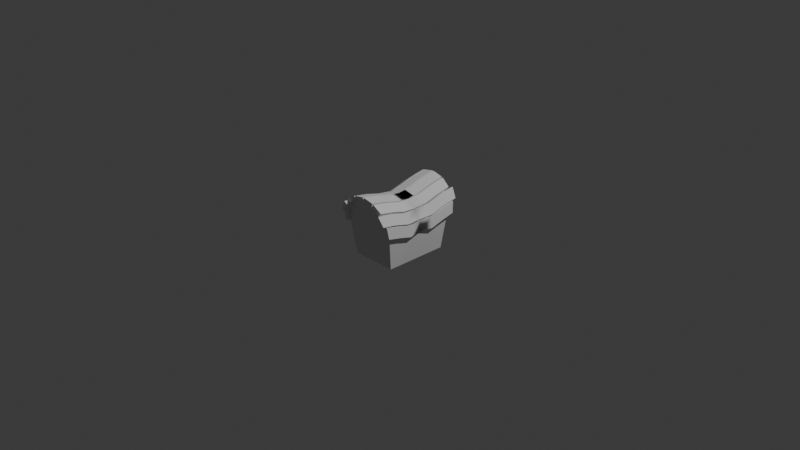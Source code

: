 # Source: MyBox01.blend  (saved by Blender 4.5.90; exported with 4.5.12 LTS)
import bpy
from mathutils import Matrix  # noqa: F401  (used for matrix-valued properties, if any)

bpy.ops.wm.read_factory_settings(use_empty=True)
scene = bpy.context.scene
scene.name = 'Scene'

# ---- collections
col_collection = bpy.data.collections.new('Collection'); scene.collection.children.link(col_collection)

# ---- node groups
ng_smooth_by_angle = bpy.data.node_groups.new('Smooth by Angle', 'GeometryNodeTree')
_s = ng_smooth_by_angle.interface.new_socket(name='Mesh', in_out='OUTPUT', socket_type='NodeSocketGeometry')
_s = ng_smooth_by_angle.interface.new_socket(name='Mesh', in_out='INPUT', socket_type='NodeSocketGeometry')
_s = ng_smooth_by_angle.interface.new_socket(name='Angle', in_out='INPUT', socket_type='NodeSocketFloat')
_s.subtype = 'ANGLE'
_s.default_value = 0.5236
_s.min_value = 0.0
_s.max_value = 3.142
_s.description = 'Maximum face angle for smooth edges'
_s = ng_smooth_by_angle.interface.new_socket(name='Ignore Sharpness', in_out='INPUT', socket_type='NodeSocketBool')
_s.force_non_field = True
ng_smooth_by_angle.description = 'Set the sharpness of mesh edges based on the angle between the neighboring faces'
ng_smooth_by_angle.is_modifier = True
_N = ng_smooth_by_angle.nodes; _L = ng_smooth_by_angle.links
n0 = _N.new('GeometryNodeSetShadeSmooth'); n0.name = 'Set Shade Smooth'; n0.location = (120, -80)
n0.domain = 'EDGE'
n1 = _N.new('GeometryNodeSetShadeSmooth'); n1.name = 'Set Shade Smooth.001'; n1.location = (300, -80)
n2 = _N.new('NodeGroupOutput'); n2.name = 'Group Output'; n2.location = (480, -80)
n3 = _N.new('GeometryNodeInputMeshEdgeAngle'); n3.name = 'Edge Angle'; n3.location = (-440, -240)
n4 = _N.new('NodeGroupInput'); n4.name = 'Group Input'; n4.location = (-80, -80)
n5 = _N.new('GeometryNodeInputEdgeSmooth'); n5.name = 'Is Edge Smooth'; n5.location = (-260, -120)
n6 = _N.new('GeometryNodeInputShadeSmooth'); n6.name = 'Is Shade Smooth'; n6.location = (-440, -397)
n7 = _N.new('FunctionNodeCompare'); n7.name = 'Compare'; n7.location = (-260, -260)
n7.operation = 'LESS_EQUAL'
n7.inputs[6].default_value = (0.0, 0.0, 0.0, 0.0)
n7.inputs[7].default_value = (0.0, 0.0, 0.0, 0.0)
n8 = _N.new('FunctionNodeBooleanMath'); n8.name = 'Boolean Math.001'; n8.location = (-80, -260)
n9 = _N.new('NodeGroupInput'); n9.name = 'Group Input.001'; n9.location = (-440, -329)
n10 = _N.new('NodeGroupInput'); n10.name = 'Group Input.002'; n10.location = (-259, -189)
n11 = _N.new('FunctionNodeBooleanMath'); n11.name = 'Boolean Math'; n11.location = (-80, -149)
n11.operation = 'OR'
n12 = _N.new('FunctionNodeBooleanMath'); n12.name = 'Boolean Math.002'; n12.location = (-260, -380)
n12.operation = 'OR'
n13 = _N.new('NodeGroupInput'); n13.name = 'Group Input.003'; n13.location = (-440, -460)
_L.new(n3.outputs[0], n7.inputs[0])
_L.new(n1.outputs[0], n2.inputs[0])
_L.new(n9.outputs[1], n7.inputs[1])
_L.new(n7.outputs[0], n8.inputs[0])
_L.new(n4.outputs[0], n0.inputs[0])
_L.new(n0.outputs[0], n1.inputs[0])
_L.new(n8.outputs[0], n0.inputs[2])
_L.new(n10.outputs[2], n11.inputs[1])
_L.new(n5.outputs[0], n11.inputs[0])
_L.new(n11.outputs[0], n0.inputs[1])
_L.new(n13.outputs[2], n12.inputs[1])
_L.new(n6.outputs[0], n12.inputs[0])
_L.new(n12.outputs[0], n8.inputs[1])
n2.is_active_output = True

# ---- world
world_world = bpy.data.worlds.new('World'); scene.world = world_world
world_world.use_nodes = True; world_world.node_tree.nodes.clear()
_N = world_world.node_tree.nodes; _L = world_world.node_tree.links
n0 = _N.new('ShaderNodeOutputWorld'); n0.name = 'World Output'; n0.location = (200, 100)
n1 = _N.new('ShaderNodeBackground'); n1.name = 'Background'; n1.location = (-200, 100)
n1.inputs[0].default_value = (0.05088, 0.05088, 0.05088, 1.0)
_L.new(n1.outputs[0], n0.inputs[0])
n0.is_active_output = True
world_world.color = (0.05088, 0.05088, 0.05088)
world_world.sun_shadow_jitter_overblur = 0.0

# ---- cameras
cam_camera = bpy.data.cameras.new('Camera')
cam_camera.clip_end = 100.0
cam_camera.ortho_scale = 7.314

# ---- lights
light_light = bpy.data.lights.new('Light', 'POINT')
light_light.energy = 1000.0
light_light.shadow_soft_size = 0.1

# ---- meshes
me_cube_001 = bpy.data.meshes.new('Cube.001')
me_cube_001.from_pydata([(-0.25, -0.35, -0.3556), (0.25, 0.35, -0.3556), (-0.25, 0.35, -0.3556), (0.25, 0.35, -0.3556), (0.25, -0.35, -0.3556), (-0.25, -0.35, -0.3556), (0.25, 0.35, -0.3556), (-0.25, -0.35, -0.3556), (-0.25, 0.35, -0.3556), (-0.2856, -0.3998, 0.02452), (-0.1181, -0.437, 0.3202), (-0.2138, -0.4282, 0.251), (-0.2726, -0.4152, 0.1472), (-0.2856, 0.3998, 0.02452), (-0.25, 0.35, -0.3556), (-0.2726, 0.4152, 0.1472), (-0.2138, 0.4282, 0.251), (-0.1181, 0.437, 0.3202), (0.2856, -0.3998, 0.02452), (0.0, -0.44, 0.3445), (0.2726, -0.4152, 0.1472), (0.2138, -0.4282, 0.251), (0.1181, -0.437, 0.3202), (0.0, 0.44, 0.3445), (0.2856, 0.3998, 0.02452), (0.1181, 0.437, 0.3202), (0.2138, 0.4282, 0.251), (0.2726, 0.4152, 0.1472), (0.2856, 0.4398, 0.03145), (0.2856, 0.3998, 0.02452), (-0.1181, -0.4807, 0.325), (-0.1181, -0.4807, 0.325), (0.0, -0.484, 0.3491), (0.0, -0.484, 0.3491), (0.25, -0.35, -0.3556), (0.25, -0.35, -0.3556), (0.0, 0.484, 0.3491), (0.0, 0.484, 0.3491), (-0.1181, 0.4807, 0.325), (-0.1181, 0.4807, 0.325), (0.2856, -0.4398, 0.03145), (0.2856, -0.3998, 0.02452), (-0.2856, -0.4398, 0.03145), (-0.2856, -0.3998, 0.02452), (-0.2856, 0.4398, 0.03145), (-0.2856, 0.3998, 0.02452), (-0.2138, -0.4711, 0.2564), (-0.2138, -0.5139, 0.2583), (-0.2138, 0.4711, 0.2564), (-0.2138, 0.5139, 0.2583), (-0.2726, -0.4982, 0.1565), (-0.2726, -0.4567, 0.1534), (-0.2726, 0.4982, 0.1565), (-0.2726, 0.4567, 0.1534), (0.1181, 0.4807, 0.325), (0.1181, 0.4807, 0.325), (0.1181, -0.4807, 0.325), (0.1181, -0.4807, 0.325), (0.2138, 0.4711, 0.2564), (0.2138, 0.5139, 0.2583), (0.2138, -0.4711, 0.2564), (0.2138, -0.5139, 0.2583), (0.2726, 0.4982, 0.1565), (0.2726, 0.4567, 0.1534), (0.2726, -0.4982, 0.1565), (0.2726, -0.4567, 0.1534), (-0.25, 0.2333, -0.3556), (-0.25, 0.1167, -0.3556), (-0.25, -7.451e-09, -0.3556), (-0.25, -0.1167, -0.3556), (-0.25, -0.2333, -0.3556), (-0.1181, 0.3204, 0.2945), (-0.1181, 0.1602, 0.2493), (-0.1181, -1.49e-08, 0.2262), (-0.1181, -0.1602, 0.2493), (-0.1181, -0.3204, 0.2945), (0.25, -0.2333, -0.3556), (0.25, -0.1167, -0.3556), (0.25, 7.451e-09, -0.3556), (0.25, 0.1167, -0.3556), (0.25, 0.2333, -0.3556), (0.25, -0.2333, -0.3556), (0.25, -0.1167, -0.3556), (0.25, 7.451e-09, -0.3556), (0.25, 0.1167, -0.3556), (0.25, 0.2333, -0.3556), (0.2856, -0.2665, -0.01009), (0.2856, -0.1333, -0.04626), (0.2856, 1.49e-08, -0.06299), (0.2856, 0.1333, -0.04626), (0.2856, 0.2665, -0.01009), (-0.1181, 0.3204, 0.2945), (-0.1181, 0.1602, 0.2493), (-0.1181, -1.49e-08, 0.2262), (-0.1181, -0.1602, 0.2493), (-0.1181, -0.3204, 0.2945), (-0.2138, 0.314, 0.2248), (-0.2138, 0.157, 0.1807), (-0.2138, 0.0, 0.1583), (-0.2138, -0.157, 0.1807), (-0.2138, -0.314, 0.2248), (-0.2726, 0.3321, 0.1282), (-0.2726, 0.1661, 0.08143), (-0.2726, 0.0, 0.05678), (-0.2726, -0.1661, 0.08143), (-0.2726, -0.3321, 0.1282), (-0.2856, 0.2932, -0.002369), (-0.2856, 0.1466, -0.04317), (-0.2856, -1.49e-08, -0.06299), (-0.2856, -0.1466, -0.04317), (-0.2856, -0.2932, -0.002369), (0.0, 0.3227, 0.3189), (0.0, 0.1613, 0.2734), (0.0, -1.49e-08, 0.25), (0.0, -0.1613, 0.2734), (0.0, -0.3227, 0.3189), (0.1181, -0.3204, 0.2945), (0.1181, -0.1602, 0.2493), (0.1181, 1.49e-08, 0.2262), (0.1181, 0.1602, 0.2493), (0.1181, 0.3204, 0.2945), (0.2138, -0.314, 0.2248), (0.2138, -0.157, 0.1807), (0.2138, 0.0, 0.1583), (0.2138, 0.157, 0.1807), (0.2138, 0.314, 0.2248), (0.2726, -0.3321, 0.1282), (0.2726, -0.1661, 0.08143), (0.2726, 0.0, 0.05678), (0.2726, 0.1661, 0.08143), (0.2726, 0.3321, 0.1282), (0.2856, -0.2932, -0.002369), (0.2856, -0.1466, -0.04317), (0.2856, 1.49e-08, -0.06299), (0.2856, 0.1466, -0.04317), (0.2856, 0.2932, -0.002369), (-0.25, 0.2333, -0.3556), (-0.25, 0.1167, -0.3556), (-0.25, -7.451e-09, -0.3556), (-0.25, -0.1167, -0.3556), (-0.25, -0.2333, -0.3556), (0.0, 0.3227, 0.3189), (0.0, 0.1613, 0.2734), (0.0, -1.49e-08, 0.25), (0.0, -0.1613, 0.2734), (0.0, -0.3227, 0.3189), (-0.2856, 0.2665, -0.01009), (-0.2856, 0.1333, -0.04626), (-0.2856, -1.49e-08, -0.06299), (-0.2856, -0.1333, -0.04626), (-0.2856, -0.2665, -0.01009), (-0.2138, 0.3426, 0.2325), (-0.2138, 0.1713, 0.1843), (-0.2138, 0.0, 0.1583), (-0.2138, -0.1713, 0.1843), (-0.2138, -0.3426, 0.2325), (-0.2726, 0.3045, 0.1206), (-0.2726, 0.1522, 0.07797), (-0.2726, -1.49e-08, 0.05678), (-0.2726, -0.1522, 0.07797), (-0.2726, -0.3045, 0.1206), (0.1181, -0.3204, 0.2945), (0.1181, -0.1602, 0.2493), (0.1181, 1.49e-08, 0.2262), (0.1181, 0.1602, 0.2493), (0.1181, 0.3204, 0.2945), (0.2138, -0.3426, 0.2325), (0.2138, -0.1713, 0.1843), (0.2138, 0.0, 0.1583), (0.2138, 0.1713, 0.1843), (0.2138, 0.3426, 0.2325), (0.2726, -0.3045, 0.1206), (0.2726, -0.1522, 0.07797), (0.2726, 1.49e-08, 0.05678), (0.2726, 0.1522, 0.07797), (0.2726, 0.3045, 0.1206), (-0.1181, -1.49e-08, 0.2262), (0.2856, 1.49e-08, -0.06299), (-0.1181, -1.49e-08, 0.2262), (-0.2138, 0.0, 0.1583), (-0.2726, 0.0, 0.05678), (-0.2856, -1.49e-08, -0.06299), (0.0, -1.49e-08, 0.25), (0.1181, 1.49e-08, 0.2262), (0.2138, 0.0, 0.1583), (0.2726, 0.0, 0.05678), (0.2856, 1.49e-08, -0.06299), (0.0, -1.49e-08, 0.25), (-0.2856, -1.49e-08, -0.06299), (-0.2138, 0.0, 0.1583), (-0.2726, -1.49e-08, 0.05678), (0.1181, 1.49e-08, 0.2262), (0.2138, 0.0, 0.1583), (0.2726, 1.49e-08, 0.05678)], [(148, 188), (88, 177)], [(91, 38, 48, 96), (115, 32, 56, 116), (156, 53, 44, 106), (151, 49, 52, 101), (141, 37, 39, 71), (70, 7, 34, 76), (161, 57, 60, 121), (166, 61, 64, 126), (171, 65, 40, 131), (4, 0, 9, 12, 11, 10, 19, 22, 21, 20, 18), (136, 8, 45, 146), (2, 6, 24, 27, 26, 25, 23, 17, 16, 15, 13), (81, 35, 41, 86), (1, 85, 90, 29), (85, 84, 89, 90), (84, 83, 88, 89), (83, 82, 87, 88), (82, 81, 86, 87), (5, 140, 150, 43), (140, 139, 149, 150), (139, 138, 148, 149), (138, 137, 147, 148), (137, 136, 146, 147), (63, 175, 135, 28), (175, 174, 134, 135), (174, 173, 133, 134), (173, 172, 132, 133), (172, 171, 131, 132), (59, 170, 130, 62), (170, 169, 129, 130), (169, 168, 128, 129), (168, 167, 127, 128), (167, 166, 126, 127), (55, 165, 125, 58), (165, 164, 124, 125), (164, 163, 123, 124), (163, 162, 122, 123), (162, 161, 121, 122), (14, 66, 80, 3), (66, 67, 79, 80), (67, 68, 78, 79), (68, 69, 77, 78), (69, 70, 76, 77), (33, 145, 75, 31), (145, 144, 74, 75), (144, 143, 73, 74), (143, 142, 72, 73), (142, 141, 71, 72), (47, 155, 105, 50), (155, 154, 104, 105), (154, 153, 103, 104), (153, 152, 102, 103), (152, 151, 101, 102), (51, 160, 110, 42), (160, 159, 109, 110), (159, 158, 108, 109), (158, 157, 107, 108), (157, 156, 106, 107), (36, 111, 120, 54), (111, 112, 119, 120), (112, 113, 118, 119), (113, 114, 117, 118), (114, 115, 116, 117), (30, 95, 100, 46), (95, 94, 99, 100), (94, 93, 98, 99), (93, 92, 97, 98), (92, 91, 96, 97), (73, 93, 178, 176), (181, 186, 193, 185, 192, 184, 191, 183, 187, 182, 176, 178, 189, 179, 190, 180), (133, 128, 185, 186), (133, 173, 193, 186), (113, 73, 176, 182), (158, 108, 181, 190), (108, 133, 186, 181), (143, 113, 182, 187), (103, 108, 181, 180), (118, 143, 187, 183), (158, 103, 180, 190), (123, 163, 191, 184), (153, 103, 180, 189), (93, 98, 179, 178), (163, 118, 183, 191), (98, 158, 190, 179), (168, 123, 184, 192), (153, 98, 179, 189), (128, 168, 192, 185), (173, 128, 185, 193), (143, 73, 176, 187), (113, 118, 183, 182), (93, 153, 189, 178), (173, 168, 192, 193)])
me_cube_001.polygons.foreach_set('use_smooth', [True] * 92)
_uv = me_cube_001.uv_layers.new(name='UVMap')
_uv.uv.foreach_set('vector', [0.797, 0.5422, 0.797, 0.5009, 0.875, 0.5033, 0.875, 0.5439, 0.6539, 0.7724, 0.6539, 0.8461, 0.6486, 0.7987, 0.6486, 0.7408, 0.5556, 0.2138, 0.5557, 0.2566, 0.5132, 0.25, 0.5132, 0.2083, 0.6037, 0.2331, 0.5994, 0.2791, 0.5557, 0.2566, 0.5556, 0.2138, 0.75, 0.5417, 0.75, 0.5, 0.797, 0.5009, 0.797, 0.5422, 0.125, 0.7083, 0.125, 0.75, 0.375, 0.75, 0.375, 0.7083, 0.6486, 0.7408, 0.6486, 0.7987, 0.6041, 0.7731, 0.6041, 0.7238, 0.6041, 0.7238, 0.6041, 0.7731, 0.5557, 0.7566, 0.5557, 0.7127, 0.5557, 0.7127, 0.5557, 0.7566, 0.5132, 0.75, 0.5132, 0.7083, 0.375, 0.75, 0.375, 1.0, 0.5132, 1.0, 0.556, 0.9897, 0.5923, 0.9618, 0.6165, 0.9221, 0.625, 0.875, 0.6486, 0.7987, 0.6041, 0.7731, 0.5557, 0.7566, 0.5132, 0.75, 0.375, 0.2083, 0.375, 0.25, 0.5132, 0.25, 0.5132, 0.2083, 0.375, 0.25, 0.375, 0.5, 0.5132, 0.5, 0.5557, 0.4934, 0.6041, 0.4769, 0.6486, 0.4513, 0.6539, 0.4039, 0.6165, 0.3279, 0.5994, 0.2791, 0.5557, 0.2566, 0.5132, 0.25, 0.375, 0.7083, 0.375, 0.75, 0.5132, 0.75, 0.5132, 0.7083, 0.375, 0.5, 0.375, 0.5417, 0.5132, 0.5417, 0.5132, 0.5, 0.375, 0.5417, 0.375, 0.5833, 0.5132, 0.5833, 0.5132, 0.5417, 0.375, 0.5833, 0.375, 0.625, 0.5132, 0.625, 0.5132, 0.5833, 0.375, 0.625, 0.375, 0.6667, 0.5132, 0.6667, 0.5132, 0.625, 0.375, 0.6667, 0.375, 0.7083, 0.5132, 0.7083, 0.5132, 0.6667, 0.375, 0.0, 0.375, 0.04167, 0.5132, 0.04167, 0.5132, 0.0, 0.375, 0.04167, 0.375, 0.08333, 0.5132, 0.08333, 0.5132, 0.04167, 0.375, 0.08333, 0.375, 0.125, 0.5132, 0.125, 0.5132, 0.08333, 0.375, 0.125, 0.375, 0.1667, 0.5132, 0.1667, 0.5132, 0.125, 0.375, 0.1667, 0.375, 0.2083, 0.5132, 0.2083, 0.5132, 0.1667, 0.5557, 0.4934, 0.5557, 0.5373, 0.5132, 0.5417, 0.5132, 0.5, 0.5557, 0.5373, 0.5557, 0.5811, 0.5132, 0.5833, 0.5132, 0.5417, 0.5557, 0.5811, 0.5557, 0.625, 0.5132, 0.625, 0.5132, 0.5833, 0.5557, 0.625, 0.5557, 0.6689, 0.5132, 0.6667, 0.5132, 0.625, 0.5557, 0.6689, 0.5557, 0.7127, 0.5132, 0.7083, 0.5132, 0.6667, 0.6041, 0.4769, 0.6041, 0.5262, 0.5557, 0.5373, 0.5557, 0.4934, 0.6041, 0.5262, 0.6041, 0.5756, 0.5557, 0.5811, 0.5557, 0.5373, 0.6041, 0.5756, 0.6041, 0.625, 0.5557, 0.625, 0.5557, 0.5811, 0.6041, 0.625, 0.6041, 0.6744, 0.5557, 0.6689, 0.5557, 0.625, 0.6041, 0.6744, 0.6041, 0.7238, 0.5557, 0.7127, 0.5557, 0.6689, 0.6486, 0.4513, 0.6486, 0.5092, 0.6041, 0.5262, 0.6041, 0.4769, 0.6486, 0.5092, 0.6486, 0.5671, 0.6041, 0.5756, 0.6041, 0.5262, 0.6486, 0.5671, 0.6486, 0.625, 0.6041, 0.625, 0.6041, 0.5756, 0.6486, 0.625, 0.6486, 0.6829, 0.6041, 0.6744, 0.6041, 0.625, 0.6486, 0.6829, 0.6486, 0.7408, 0.6041, 0.7238, 0.6041, 0.6744, 0.125, 0.5, 0.125, 0.5417, 0.375, 0.5417, 0.375, 0.5, 0.125, 0.5417, 0.125, 0.5833, 0.375, 0.5833, 0.375, 0.5417, 0.125, 0.5833, 0.125, 0.625, 0.375, 0.625, 0.375, 0.5833, 0.125, 0.625, 0.125, 0.6667, 0.375, 0.6667, 0.375, 0.625, 0.125, 0.6667, 0.125, 0.7083, 0.375, 0.7083, 0.375, 0.6667, 0.75, 0.75, 0.75, 0.7083, 0.797, 0.7078, 0.797, 0.7491, 0.75, 0.7083, 0.75, 0.6667, 0.797, 0.6664, 0.797, 0.7078, 0.75, 0.6667, 0.75, 0.625, 0.797, 0.625, 0.797, 0.6664, 0.75, 0.625, 0.75, 0.5833, 0.797, 0.5836, 0.797, 0.625, 0.75, 0.5833, 0.75, 0.5417, 0.797, 0.5422, 0.797, 0.5836, 0.625, 0.003349, 0.6207, 0.04931, 0.5553, 0.0427, 0.5552, -8.651e-05, 0.6207, 0.04931, 0.6165, 0.09526, 0.5554, 0.08548, 0.5553, 0.0427, 0.6165, 0.09526, 0.6122, 0.1412, 0.5555, 0.1283, 0.5554, 0.08548, 0.6122, 0.1412, 0.608, 0.1872, 0.5555, 0.171, 0.5555, 0.1283, 0.608, 0.1872, 0.6037, 0.2331, 0.5556, 0.2138, 0.5555, 0.171, 0.5552, -8.651e-05, 0.5553, 0.0427, 0.5132, 0.04167, 0.5132, 0.0, 0.5553, 0.0427, 0.5554, 0.08548, 0.5132, 0.08333, 0.5132, 0.04167, 0.5554, 0.08548, 0.5555, 0.1283, 0.5132, 0.125, 0.5132, 0.08333, 0.5555, 0.1283, 0.5555, 0.171, 0.5132, 0.1667, 0.5132, 0.125, 0.5555, 0.171, 0.5556, 0.2138, 0.5132, 0.2083, 0.5132, 0.1667, 0.6539, 0.4039, 0.6539, 0.4776, 0.6486, 0.5092, 0.6486, 0.4513, 0.6539, 0.4776, 0.6539, 0.5513, 0.6486, 0.5671, 0.6486, 0.5092, 0.6539, 0.5513, 0.6539, 0.625, 0.6486, 0.625, 0.6486, 0.5671, 0.6539, 0.625, 0.6539, 0.6987, 0.6486, 0.6829, 0.6486, 0.625, 0.6539, 0.6987, 0.6539, 0.7724, 0.6486, 0.7408, 0.6486, 0.6829, 0.797, 0.7491, 0.797, 0.7078, 0.875, 0.7061, 0.875, 0.7467, 0.797, 0.7078, 0.797, 0.6664, 0.875, 0.6656, 0.875, 0.7061, 0.797, 0.6664, 0.797, 0.625, 0.875, 0.625, 0.875, 0.6656, 0.797, 0.625, 0.797, 0.5836, 0.875, 0.5844, 0.875, 0.625, 0.797, 0.5836, 0.797, 0.5422, 0.875, 0.5439, 0.875, 0.5844, 0.0, 0.0, 0.0, 0.0, 0.0, 0.0, 0.0, 0.0, 0.0, 0.0, 0.5132, 0.625, 0.5557, 0.625, 0.5557, 0.625, 0.6041, 0.625, 0.6041, 0.625, 0.6486, 0.625, 0.0, 0.0, 0.0, 0.0, 0.0, 0.0, 0.0, 0.0, 0.0, 0.0, 0.0, 0.0, 0.0, 0.0, 0.0, 0.0, 0.0, 0.0, 0.0, 0.0, 0.0, 0.0, 0.0, 0.0, 0.0, 0.0, 0.5132, 0.625, 0.5557, 0.625, 0.5557, 0.625, 0.5132, 0.625, 0.0, 0.0, 0.0, 0.0, 0.0, 0.0, 0.0, 0.0, 0.5555, 0.1283, 0.5132, 0.125, 0.5132, 0.125, 0.5555, 0.1283, 0.0, 0.0, 0.0, 0.0, 0.0, 0.0, 0.0, 0.0, 0.0, 0.0, 0.0, 0.0, 0.0, 0.0, 0.0, 0.0, 0.0, 0.0, 0.0, 0.0, 0.0, 0.0, 0.0, 0.0, 0.0, 0.0, 0.0, 0.0, 0.0, 0.0, 0.0, 0.0, 0.0, 0.0, 0.0, 0.0, 0.0, 0.0, 0.0, 0.0, 0.6041, 0.625, 0.6486, 0.625, 0.6486, 0.625, 0.6041, 0.625, 0.6122, 0.1412, 0.5555, 0.1283, 0.5555, 0.1283, 0.6122, 0.1412, 0.797, 0.625, 0.875, 0.625, 0.875, 0.625, 0.797, 0.625, 0.0, 0.0, 0.0, 0.0, 0.0, 0.0, 0.0, 0.0, 0.0, 0.0, 0.0, 0.0, 0.0, 0.0, 0.0, 0.0, 0.0, 0.0, 0.0, 0.0, 0.0, 0.0, 0.0, 0.0, 0.0, 0.0, 0.0, 0.0, 0.0, 0.0, 0.0, 0.0, 0.5557, 0.625, 0.6041, 0.625, 0.6041, 0.625, 0.5557, 0.625, 0.0, 0.0, 0.0, 0.0, 0.0, 0.0, 0.0, 0.0, 0.75, 0.625, 0.797, 0.625, 0.797, 0.625, 0.75, 0.625, 0.6539, 0.625, 0.6486, 0.625, 0.6486, 0.625, 0.6539, 0.625, 0.0, 0.0, 0.0, 0.0, 0.0, 0.0, 0.0, 0.0, 0.0, 0.0, 0.0, 0.0, 0.0, 0.0, 0.0, 0.0])
me_cube_001.update()

# ---- objects
ob_light = bpy.data.objects.new('Light', light_light)
ob_camera = bpy.data.objects.new('Camera', cam_camera)
ob_cube = bpy.data.objects.new('Cube', me_cube_001)

# ---- transforms, parenting, visibility, modifiers, constraints
ob_light.location = (4.076, 1.005, 5.904)
ob_light.rotation_euler = (0.6503, 0.05522, 1.866)
ob_light.lock_rotations_4d = False
ob_light.empty_display_type = 'ARROWS'
ob_light.color = (0.0, 0.0, 0.0, 0.0)
ob_light.lineart.crease_threshold = 0.0
ob_camera.location = (7.359, -6.926, 4.958)
ob_camera.rotation_euler = (1.109, 0.0, 0.8149)
ob_camera.lock_rotations_4d = False
ob_camera.empty_display_type = 'ARROWS'
ob_camera.color = (0.0, 0.0, 0.0, 0.0)
ob_camera.display_type = 'WIRE'
ob_camera.lineart.crease_threshold = 0.0
ob_cube.location = (0.0, 0.0, 0.0)
_m = ob_cube.modifiers.new('Solidify', 'SOLIDIFY')
_m.thickness = 0.04
_m.offset = 1.0
_m = ob_cube.modifiers.new('Smooth by Angle', 'NODES')
_m.node_group = ng_smooth_by_angle
_m.use_pin_to_last = True
_m.show_group_selector = False

# ---- collection membership
col_collection.objects.link(ob_light)
col_collection.objects.link(ob_camera)
col_collection.objects.link(ob_cube)

# ---- scene / render settings (as saved in the file)
scene.camera = ob_camera
scene.frame_start = 1; scene.frame_end = 250; scene.frame_set(100)
scene.render.engine = 'BLENDER_EEVEE_NEXT'
bpy.context.view_layer.update()
